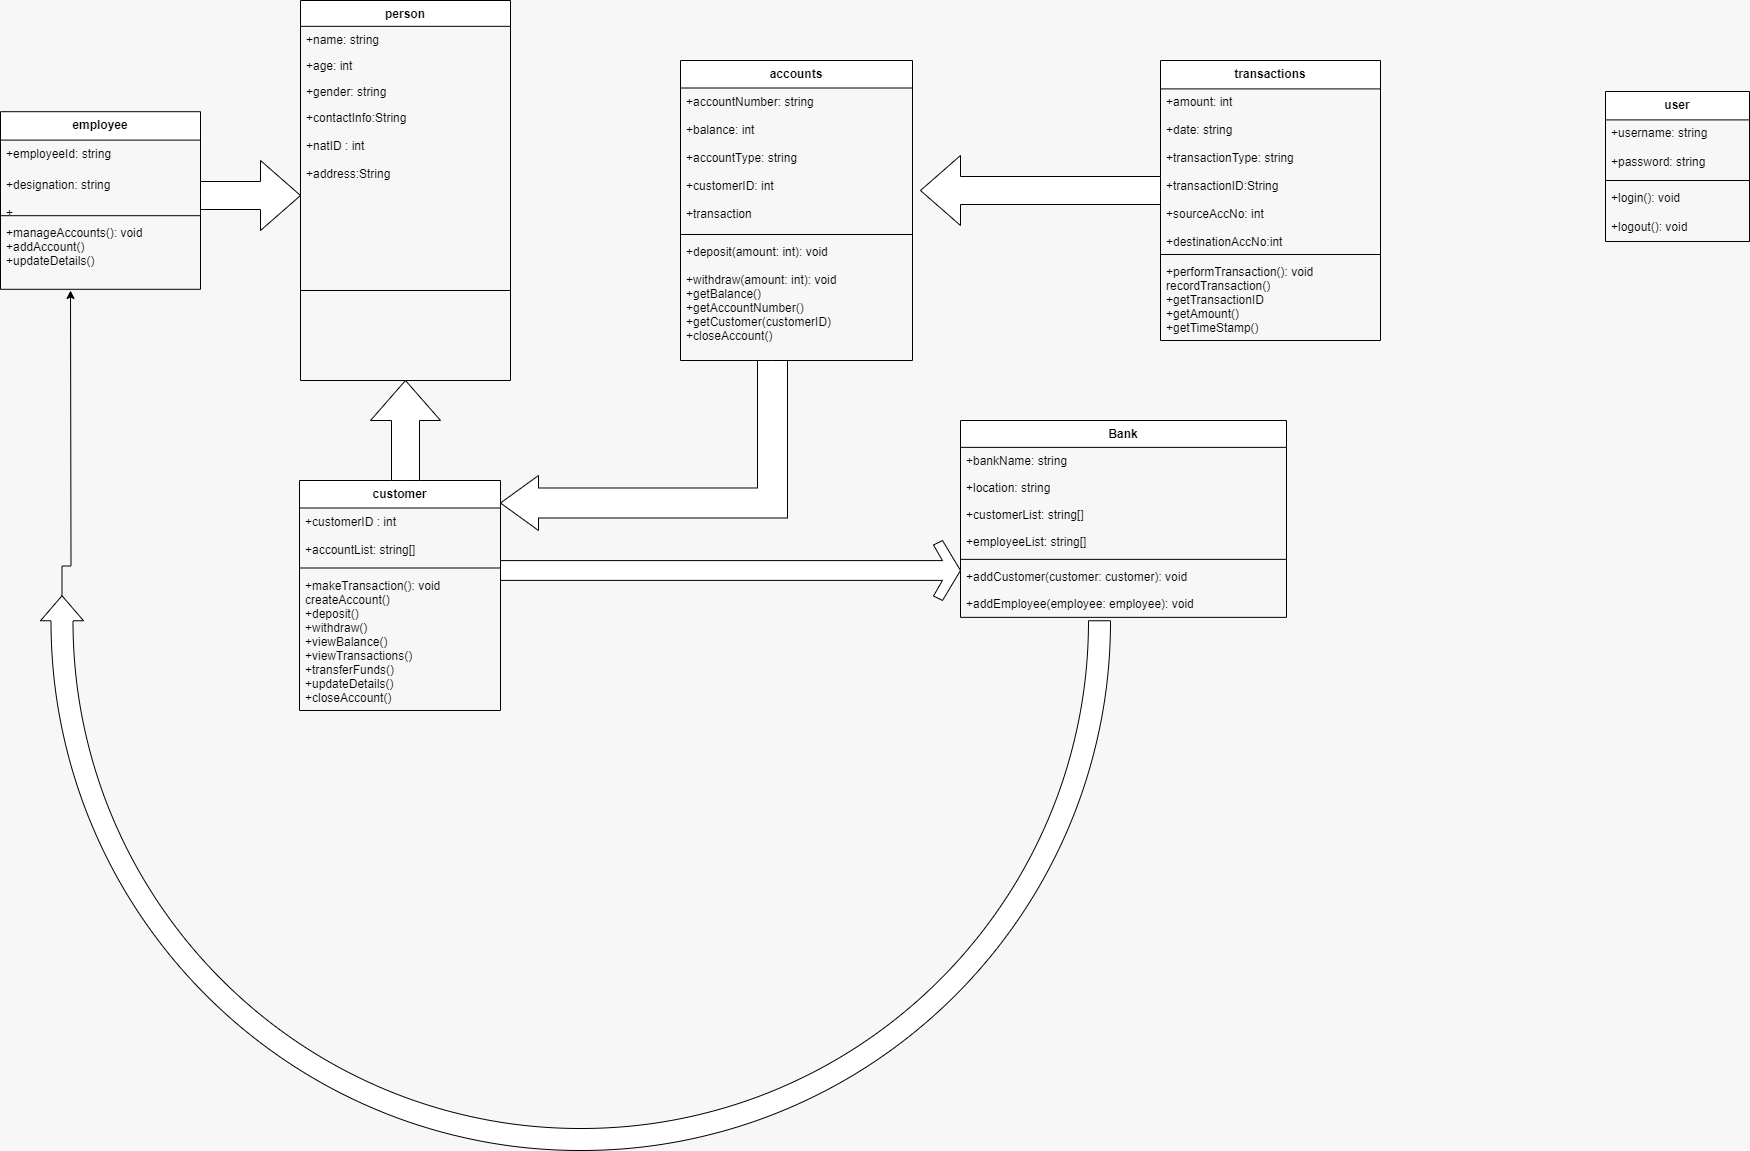

The diagram above was exported from draw.io. Its source (the exported page's mxGraphModel, read from the mxfile embedded in the PNG):
<mxGraphModel dx="1793" dy="2102" grid="1" gridSize="10" guides="1" tooltips="1" connect="1" arrows="1" fold="1" page="1" pageScale="1" pageWidth="827" pageHeight="1169" background="#f8f7f7" math="0" shadow="0">
  <root>
    <mxCell id="0" />
    <mxCell id="1" parent="0" />
    <mxCell id="2" value="transactions" style="swimlane;fontStyle=1;align=center;verticalAlign=top;childLayout=stackLayout;horizontal=1;startSize=28.4;horizontalStack=0;resizeParent=1;resizeParentMax=0;resizeLast=0;collapsible=0;marginBottom=0;" parent="1" vertex="1">
      <mxGeometry x="1200" width="220" height="280" as="geometry" />
    </mxCell>
    <mxCell id="3" value="+amount: int" style="text;strokeColor=none;fillColor=none;align=left;verticalAlign=top;spacingLeft=4;spacingRight=4;overflow=hidden;rotatable=0;points=[[0,0.5],[1,0.5]];portConstraint=eastwest;" parent="2" vertex="1">
      <mxGeometry y="28.4" width="220" height="28" as="geometry" />
    </mxCell>
    <mxCell id="4" value="+date: string" style="text;strokeColor=none;fillColor=none;align=left;verticalAlign=top;spacingLeft=4;spacingRight=4;overflow=hidden;rotatable=0;points=[[0,0.5],[1,0.5]];portConstraint=eastwest;" parent="2" vertex="1">
      <mxGeometry y="56.4" width="220" height="28" as="geometry" />
    </mxCell>
    <mxCell id="5" value="+transactionType: string&#10;&#10;+transactionID:String&#10;&#10;+sourceAccNo: int&#10;&#10;+destinationAccNo:int&#10;" style="text;strokeColor=none;fillColor=none;align=left;verticalAlign=top;spacingLeft=4;spacingRight=4;overflow=hidden;rotatable=0;points=[[0,0.5],[1,0.5]];portConstraint=eastwest;" parent="2" vertex="1">
      <mxGeometry y="84.4" width="220" height="105.6" as="geometry" />
    </mxCell>
    <mxCell id="6" style="line;strokeWidth=1;fillColor=none;align=left;verticalAlign=middle;spacingTop=-1;spacingLeft=3;spacingRight=3;rotatable=0;labelPosition=right;points=[];portConstraint=eastwest;strokeColor=inherit;" parent="2" vertex="1">
      <mxGeometry y="190" width="220" height="8" as="geometry" />
    </mxCell>
    <mxCell id="7" value="+performTransaction(): void&#10;recordTransaction()&#10;+getTransactionID&#10;+getAmount()&#10;+getTimeStamp()" style="text;strokeColor=none;fillColor=none;align=left;verticalAlign=top;spacingLeft=4;spacingRight=4;overflow=hidden;rotatable=0;points=[[0,0.5],[1,0.5]];portConstraint=eastwest;" parent="2" vertex="1">
      <mxGeometry y="198" width="220" height="82" as="geometry" />
    </mxCell>
    <mxCell id="8" value="customer" style="swimlane;fontStyle=1;align=center;verticalAlign=top;childLayout=stackLayout;horizontal=1;startSize=27.5;horizontalStack=0;resizeParent=1;resizeParentMax=0;resizeLast=0;collapsible=0;marginBottom=0;" parent="1" vertex="1">
      <mxGeometry x="339" y="420" width="201" height="230" as="geometry" />
    </mxCell>
    <mxCell id="10" value="+customerID : int" style="text;strokeColor=none;fillColor=none;align=left;verticalAlign=top;spacingLeft=4;spacingRight=4;overflow=hidden;rotatable=0;points=[[0,0.5],[1,0.5]];portConstraint=eastwest;" parent="8" vertex="1">
      <mxGeometry y="27.5" width="201" height="28" as="geometry" />
    </mxCell>
    <mxCell id="12" value="+accountList: string[]" style="text;strokeColor=none;fillColor=none;align=left;verticalAlign=top;spacingLeft=4;spacingRight=4;overflow=hidden;rotatable=0;points=[[0,0.5],[1,0.5]];portConstraint=eastwest;" parent="8" vertex="1">
      <mxGeometry y="55.5" width="201" height="28" as="geometry" />
    </mxCell>
    <mxCell id="13" style="line;strokeWidth=1;fillColor=none;align=left;verticalAlign=middle;spacingTop=-1;spacingLeft=3;spacingRight=3;rotatable=0;labelPosition=right;points=[];portConstraint=eastwest;strokeColor=inherit;" parent="8" vertex="1">
      <mxGeometry y="83.5" width="201" height="8" as="geometry" />
    </mxCell>
    <mxCell id="14" value="+makeTransaction(): void&#10;createAccount()&#10;+deposit()&#10;+withdraw()&#10;+viewBalance()&#10;+viewTransactions()&#10;+transferFunds()&#10;+updateDetails()&#10;+closeAccount()" style="text;strokeColor=none;fillColor=none;align=left;verticalAlign=top;spacingLeft=4;spacingRight=4;overflow=hidden;rotatable=0;points=[[0,0.5],[1,0.5]];portConstraint=eastwest;" parent="8" vertex="1">
      <mxGeometry y="91.5" width="201" height="138.5" as="geometry" />
    </mxCell>
    <mxCell id="15" value="accounts" style="swimlane;fontStyle=1;align=center;verticalAlign=top;childLayout=stackLayout;horizontal=1;startSize=27.5;horizontalStack=0;resizeParent=1;resizeParentMax=0;resizeLast=0;collapsible=0;marginBottom=0;" parent="1" vertex="1">
      <mxGeometry x="720" y="-2.842170943040401e-14" width="232" height="300" as="geometry" />
    </mxCell>
    <mxCell id="16" value="+accountNumber: string" style="text;strokeColor=none;fillColor=none;align=left;verticalAlign=top;spacingLeft=4;spacingRight=4;overflow=hidden;rotatable=0;points=[[0,0.5],[1,0.5]];portConstraint=eastwest;" parent="15" vertex="1">
      <mxGeometry y="27.5" width="232" height="28" as="geometry" />
    </mxCell>
    <mxCell id="17" value="+balance: int" style="text;strokeColor=none;fillColor=none;align=left;verticalAlign=top;spacingLeft=4;spacingRight=4;overflow=hidden;rotatable=0;points=[[0,0.5],[1,0.5]];portConstraint=eastwest;" parent="15" vertex="1">
      <mxGeometry y="55.5" width="232" height="28" as="geometry" />
    </mxCell>
    <mxCell id="18" value="+accountType: string&#10;&#10;+customerID: int&#10;&#10;+transaction" style="text;strokeColor=none;fillColor=none;align=left;verticalAlign=top;spacingLeft=4;spacingRight=4;overflow=hidden;rotatable=0;points=[[0,0.5],[1,0.5]];portConstraint=eastwest;" parent="15" vertex="1">
      <mxGeometry y="83.5" width="232" height="86.5" as="geometry" />
    </mxCell>
    <mxCell id="19" style="line;strokeWidth=1;fillColor=none;align=left;verticalAlign=middle;spacingTop=-1;spacingLeft=3;spacingRight=3;rotatable=0;labelPosition=right;points=[];portConstraint=eastwest;strokeColor=inherit;" parent="15" vertex="1">
      <mxGeometry y="170" width="232" height="8" as="geometry" />
    </mxCell>
    <mxCell id="20" value="+deposit(amount: int): void" style="text;strokeColor=none;fillColor=none;align=left;verticalAlign=top;spacingLeft=4;spacingRight=4;overflow=hidden;rotatable=0;points=[[0,0.5],[1,0.5]];portConstraint=eastwest;" parent="15" vertex="1">
      <mxGeometry y="178" width="232" height="28" as="geometry" />
    </mxCell>
    <mxCell id="21" value="+withdraw(amount: int): void&#10;+getBalance()&#10;+getAccountNumber()&#10;+getCustomer(customerID)&#10;+closeAccount()" style="text;strokeColor=none;fillColor=none;align=left;verticalAlign=top;spacingLeft=4;spacingRight=4;overflow=hidden;rotatable=0;points=[[0,0.5],[1,0.5]];portConstraint=eastwest;" parent="15" vertex="1">
      <mxGeometry y="206" width="232" height="94" as="geometry" />
    </mxCell>
    <mxCell id="22" value="employee" style="swimlane;fontStyle=1;align=center;verticalAlign=top;childLayout=stackLayout;horizontal=1;startSize=28.4;horizontalStack=0;resizeParent=1;resizeParentMax=0;resizeLast=0;collapsible=0;marginBottom=0;" parent="1" vertex="1">
      <mxGeometry x="40" y="51.2" width="200" height="177.6" as="geometry" />
    </mxCell>
    <mxCell id="23" value="+employeeId: string" style="text;strokeColor=none;fillColor=none;align=left;verticalAlign=top;spacingLeft=4;spacingRight=4;overflow=hidden;rotatable=0;points=[[0,0.5],[1,0.5]];portConstraint=eastwest;" parent="22" vertex="1">
      <mxGeometry y="28.4" width="200" height="31.6" as="geometry" />
    </mxCell>
    <mxCell id="25" value="+designation: string&#10;&#10;+&#10;&#10;" style="text;strokeColor=none;fillColor=none;align=left;verticalAlign=top;spacingLeft=4;spacingRight=4;overflow=hidden;rotatable=0;points=[[0,0.5],[1,0.5]];portConstraint=eastwest;" parent="22" vertex="1">
      <mxGeometry y="60" width="200" height="40" as="geometry" />
    </mxCell>
    <mxCell id="26" style="line;strokeWidth=1;fillColor=none;align=left;verticalAlign=middle;spacingTop=-1;spacingLeft=3;spacingRight=3;rotatable=0;labelPosition=right;points=[];portConstraint=eastwest;strokeColor=inherit;" parent="22" vertex="1">
      <mxGeometry y="100" width="200" height="8" as="geometry" />
    </mxCell>
    <mxCell id="27" value="+manageAccounts(): void&#10;+addAccount()&#10;+updateDetails()" style="text;strokeColor=none;fillColor=none;align=left;verticalAlign=top;spacingLeft=4;spacingRight=4;overflow=hidden;rotatable=0;points=[[0,0.5],[1,0.5]];portConstraint=eastwest;" parent="22" vertex="1">
      <mxGeometry y="108" width="200" height="69.6" as="geometry" />
    </mxCell>
    <mxCell id="28" value="Bank" style="swimlane;fontStyle=1;align=center;verticalAlign=top;childLayout=stackLayout;horizontal=1;startSize=26.857142857142858;horizontalStack=0;resizeParent=1;resizeParentMax=0;resizeLast=0;collapsible=0;marginBottom=0;" parent="1" vertex="1">
      <mxGeometry x="1000" y="360" width="326" height="196.85714285714286" as="geometry" />
    </mxCell>
    <mxCell id="29" value="+bankName: string" style="text;strokeColor=none;fillColor=none;align=left;verticalAlign=top;spacingLeft=4;spacingRight=4;overflow=hidden;rotatable=0;points=[[0,0.5],[1,0.5]];portConstraint=eastwest;" parent="28" vertex="1">
      <mxGeometry y="26.857142857142858" width="326" height="27" as="geometry" />
    </mxCell>
    <mxCell id="30" value="+location: string" style="text;strokeColor=none;fillColor=none;align=left;verticalAlign=top;spacingLeft=4;spacingRight=4;overflow=hidden;rotatable=0;points=[[0,0.5],[1,0.5]];portConstraint=eastwest;" parent="28" vertex="1">
      <mxGeometry y="53.85714285714286" width="326" height="27" as="geometry" />
    </mxCell>
    <mxCell id="31" value="+customerList: string[]" style="text;strokeColor=none;fillColor=none;align=left;verticalAlign=top;spacingLeft=4;spacingRight=4;overflow=hidden;rotatable=0;points=[[0,0.5],[1,0.5]];portConstraint=eastwest;" parent="28" vertex="1">
      <mxGeometry y="80.85714285714286" width="326" height="27" as="geometry" />
    </mxCell>
    <mxCell id="32" value="+employeeList: string[]" style="text;strokeColor=none;fillColor=none;align=left;verticalAlign=top;spacingLeft=4;spacingRight=4;overflow=hidden;rotatable=0;points=[[0,0.5],[1,0.5]];portConstraint=eastwest;" parent="28" vertex="1">
      <mxGeometry y="107.85714285714286" width="326" height="27" as="geometry" />
    </mxCell>
    <mxCell id="33" style="line;strokeWidth=1;fillColor=none;align=left;verticalAlign=middle;spacingTop=-1;spacingLeft=3;spacingRight=3;rotatable=0;labelPosition=right;points=[];portConstraint=eastwest;strokeColor=inherit;" parent="28" vertex="1">
      <mxGeometry y="134.85714285714286" width="326" height="8" as="geometry" />
    </mxCell>
    <mxCell id="34" value="+addCustomer(customer: customer): void" style="text;strokeColor=none;fillColor=none;align=left;verticalAlign=top;spacingLeft=4;spacingRight=4;overflow=hidden;rotatable=0;points=[[0,0.5],[1,0.5]];portConstraint=eastwest;" parent="28" vertex="1">
      <mxGeometry y="142.85714285714286" width="326" height="27" as="geometry" />
    </mxCell>
    <mxCell id="35" value="+addEmployee(employee: employee): void" style="text;strokeColor=none;fillColor=none;align=left;verticalAlign=top;spacingLeft=4;spacingRight=4;overflow=hidden;rotatable=0;points=[[0,0.5],[1,0.5]];portConstraint=eastwest;" parent="28" vertex="1">
      <mxGeometry y="169.85714285714286" width="326" height="27" as="geometry" />
    </mxCell>
    <mxCell id="36" value="person" style="swimlane;fontStyle=1;align=center;verticalAlign=top;childLayout=stackLayout;horizontal=1;startSize=25.818181818181817;horizontalStack=0;resizeParent=1;resizeParentMax=0;resizeLast=0;collapsible=0;marginBottom=0;" parent="1" vertex="1">
      <mxGeometry x="340" y="-60" width="210" height="379.9981818181818" as="geometry" />
    </mxCell>
    <mxCell id="37" value="+name: string" style="text;strokeColor=none;fillColor=none;align=left;verticalAlign=top;spacingLeft=4;spacingRight=4;overflow=hidden;rotatable=0;points=[[0,0.5],[1,0.5]];portConstraint=eastwest;" parent="36" vertex="1">
      <mxGeometry y="25.818181818181817" width="210" height="26" as="geometry" />
    </mxCell>
    <mxCell id="38" value="+age: int" style="text;strokeColor=none;fillColor=none;align=left;verticalAlign=top;spacingLeft=4;spacingRight=4;overflow=hidden;rotatable=0;points=[[0,0.5],[1,0.5]];portConstraint=eastwest;" parent="36" vertex="1">
      <mxGeometry y="51.81818181818181" width="210" height="26" as="geometry" />
    </mxCell>
    <mxCell id="39" value="+gender: string" style="text;strokeColor=none;fillColor=none;align=left;verticalAlign=top;spacingLeft=4;spacingRight=4;overflow=hidden;rotatable=0;points=[[0,0.5],[1,0.5]];portConstraint=eastwest;" parent="36" vertex="1">
      <mxGeometry y="77.81818181818181" width="210" height="26" as="geometry" />
    </mxCell>
    <mxCell id="40" value="+contactInfo:String&#10;&#10;+natID : int&#10;&#10;+address:String" style="text;strokeColor=none;fillColor=none;align=left;verticalAlign=top;spacingLeft=4;spacingRight=4;overflow=hidden;rotatable=0;points=[[0,0.5],[1,0.5]];portConstraint=eastwest;" parent="36" vertex="1">
      <mxGeometry y="103.81818181818181" width="210" height="96.18" as="geometry" />
    </mxCell>
    <mxCell id="41" style="line;strokeWidth=1;fillColor=none;align=left;verticalAlign=middle;spacingTop=-1;spacingLeft=3;spacingRight=3;rotatable=0;labelPosition=right;points=[];portConstraint=eastwest;strokeColor=inherit;" parent="36" vertex="1">
      <mxGeometry y="199.99818181818182" width="210" height="180" as="geometry" />
    </mxCell>
    <mxCell id="42" value="user" style="swimlane;fontStyle=1;align=center;verticalAlign=top;childLayout=stackLayout;horizontal=1;startSize=28.4;horizontalStack=0;resizeParent=1;resizeParentMax=0;resizeLast=0;collapsible=0;marginBottom=0;" parent="1" vertex="1">
      <mxGeometry x="1645" y="31" width="144" height="150" as="geometry" />
    </mxCell>
    <mxCell id="43" value="+username: string" style="text;strokeColor=none;fillColor=none;align=left;verticalAlign=top;spacingLeft=4;spacingRight=4;overflow=hidden;rotatable=0;points=[[0,0.5],[1,0.5]];portConstraint=eastwest;" parent="42" vertex="1">
      <mxGeometry y="28" width="144" height="28" as="geometry" />
    </mxCell>
    <mxCell id="44" value="+password: string" style="text;strokeColor=none;fillColor=none;align=left;verticalAlign=top;spacingLeft=4;spacingRight=4;overflow=hidden;rotatable=0;points=[[0,0.5],[1,0.5]];portConstraint=eastwest;" parent="42" vertex="1">
      <mxGeometry y="57" width="144" height="28" as="geometry" />
    </mxCell>
    <mxCell id="45" style="line;strokeWidth=1;fillColor=none;align=left;verticalAlign=middle;spacingTop=-1;spacingLeft=3;spacingRight=3;rotatable=0;labelPosition=right;points=[];portConstraint=eastwest;strokeColor=inherit;" parent="42" vertex="1">
      <mxGeometry y="85" width="144" height="8" as="geometry" />
    </mxCell>
    <mxCell id="46" value="+login(): void" style="text;strokeColor=none;fillColor=none;align=left;verticalAlign=top;spacingLeft=4;spacingRight=4;overflow=hidden;rotatable=0;points=[[0,0.5],[1,0.5]];portConstraint=eastwest;" parent="42" vertex="1">
      <mxGeometry y="93" width="144" height="28" as="geometry" />
    </mxCell>
    <mxCell id="47" value="+logout(): void" style="text;strokeColor=none;fillColor=none;align=left;verticalAlign=top;spacingLeft=4;spacingRight=4;overflow=hidden;rotatable=0;points=[[0,0.5],[1,0.5]];portConstraint=eastwest;" parent="42" vertex="1">
      <mxGeometry y="122" width="144" height="28" as="geometry" />
    </mxCell>
    <mxCell id="jb1AcF9BySSPTPrWIwMV-55" value="" style="html=1;shadow=0;dashed=0;align=center;verticalAlign=middle;shape=mxgraph.arrows2.arrow;dy=0.6;dx=40;notch=0;" vertex="1" parent="1">
      <mxGeometry x="240" y="100" width="100" height="70" as="geometry" />
    </mxCell>
    <mxCell id="jb1AcF9BySSPTPrWIwMV-56" value="" style="html=1;shadow=0;dashed=0;align=center;verticalAlign=middle;shape=mxgraph.arrows2.arrow;dy=0.6;dx=40;direction=north;notch=0;" vertex="1" parent="1">
      <mxGeometry x="410" y="320" width="70" height="100" as="geometry" />
    </mxCell>
    <mxCell id="jb1AcF9BySSPTPrWIwMV-57" value="" style="html=1;shadow=0;dashed=0;align=center;verticalAlign=middle;shape=mxgraph.arrows2.sharpArrow2;dy1=0.67;dx1=18;dx2=18;dy3=0.15;dx3=27;notch=0;" vertex="1" parent="1">
      <mxGeometry x="540" y="480" width="460" height="60" as="geometry" />
    </mxCell>
    <mxCell id="jb1AcF9BySSPTPrWIwMV-58" value="" style="html=1;shadow=0;dashed=0;align=center;verticalAlign=middle;shape=mxgraph.arrows2.bendArrow;dy=15;dx=38;notch=0;arrowHead=55;rounded=0;direction=west;" vertex="1" parent="1">
      <mxGeometry x="540" y="300" width="287" height="170" as="geometry" />
    </mxCell>
    <mxCell id="jb1AcF9BySSPTPrWIwMV-60" style="edgeStyle=orthogonalEdgeStyle;rounded=0;orthogonalLoop=1;jettySize=auto;html=1;exitX=0;exitY=0;exitDx=554.75;exitDy=21.5;exitPerimeter=0;" edge="1" parent="1" source="jb1AcF9BySSPTPrWIwMV-59">
      <mxGeometry relative="1" as="geometry">
        <mxPoint x="110" y="230" as="targetPoint" />
      </mxGeometry>
    </mxCell>
    <mxCell id="jb1AcF9BySSPTPrWIwMV-59" value="" style="html=1;shadow=0;dashed=0;align=center;verticalAlign=middle;shape=mxgraph.arrows2.uTurnArrow;dy=11;arrowHead=43;dx2=25;direction=north;" vertex="1" parent="1">
      <mxGeometry x="80" y="780" width="1070" height="310" as="geometry" />
    </mxCell>
    <mxCell id="jb1AcF9BySSPTPrWIwMV-61" value="" style="html=1;shadow=0;dashed=0;align=center;verticalAlign=middle;shape=mxgraph.arrows2.arrow;dy=0.6;dx=40;flipH=1;notch=0;" vertex="1" parent="1">
      <mxGeometry x="960" y="95" width="240" height="70" as="geometry" />
    </mxCell>
  </root>
</mxGraphModel>